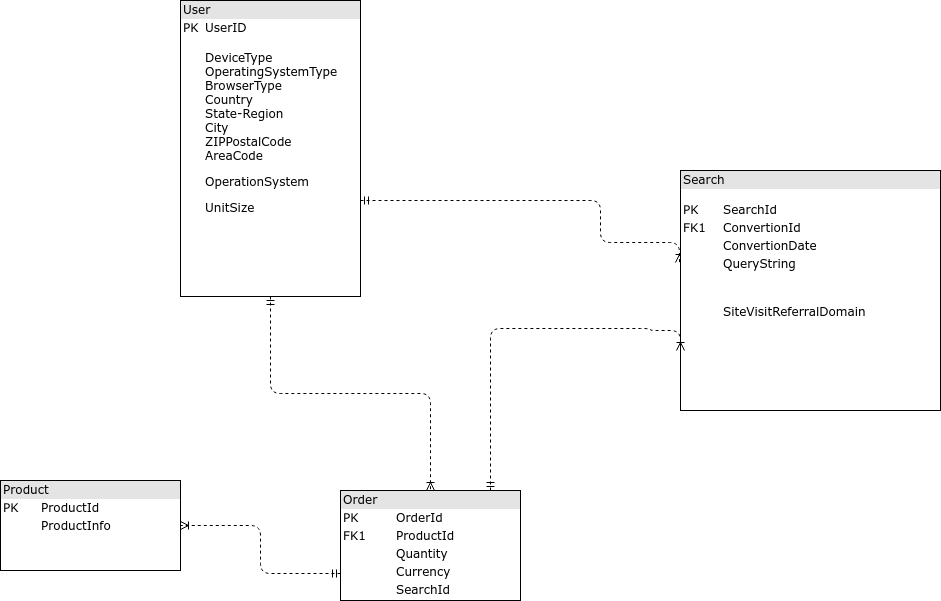

The diagram above was exported from draw.io. Its source (the exported page's mxGraphModel, read from the mxfile embedded in the PNG):
<mxGraphModel dx="1394" dy="762" grid="1" gridSize="10" guides="1" tooltips="1" connect="1" arrows="1" fold="1" page="1" pageScale="1" pageWidth="1100" pageHeight="850" background="#ffffff" math="0" shadow="0">
  <root>
    <mxCell id="0" />
    <mxCell id="1" parent="0" />
    <mxCell id="2ed32ef02a7f4228-18" style="edgeStyle=orthogonalEdgeStyle;html=1;entryX=0.5;entryY=0;dashed=1;labelBackgroundColor=none;startArrow=ERmandOne;endArrow=ERoneToMany;fontFamily=Verdana;fontSize=12;align=left;" parent="1" source="2ed32ef02a7f4228-2" target="2ed32ef02a7f4228-8" edge="1">
      <mxGeometry relative="1" as="geometry" />
    </mxCell>
    <mxCell id="2ed32ef02a7f4228-19" style="edgeStyle=orthogonalEdgeStyle;html=1;dashed=1;labelBackgroundColor=none;startArrow=ERmandOne;endArrow=ERoneToMany;fontFamily=Verdana;fontSize=12;align=left;entryX=-0.002;entryY=0.383;entryDx=0;entryDy=0;entryPerimeter=0;" parent="1" source="2ed32ef02a7f4228-2" target="2ed32ef02a7f4228-10" edge="1">
      <mxGeometry relative="1" as="geometry">
        <Array as="points">
          <mxPoint x="710" y="260" />
          <mxPoint x="710" y="302" />
        </Array>
      </mxGeometry>
    </mxCell>
    <mxCell id="2ed32ef02a7f4228-2" value="&lt;div style=&quot;box-sizing: border-box ; width: 100% ; background: #e4e4e4 ; padding: 2px&quot;&gt;User&lt;/div&gt;&lt;table style=&quot;width: 100% ; font-size: 1em&quot; cellpadding=&quot;2&quot; cellspacing=&quot;0&quot;&gt;&lt;tbody&gt;&lt;tr&gt;&lt;td&gt;PK&lt;/td&gt;&lt;td&gt;UserID&lt;/td&gt;&lt;/tr&gt;&lt;tr&gt;&lt;td&gt;&lt;br&gt;&lt;/td&gt;&lt;td&gt;&lt;pre&gt;&lt;font face=&quot;Verdana&quot;&gt;DeviceType&lt;br&gt;OperatingSystemType&lt;br&gt;BrowserType&lt;br&gt;Country&lt;br&gt;State-Region&lt;br&gt;City&lt;br&gt;ZIPPostalCode&lt;br&gt;AreaCode&lt;/font&gt;&lt;/pre&gt;&lt;pre&gt;&lt;font face=&quot;Verdana&quot;&gt;OperationSystem&lt;/font&gt;&lt;/pre&gt;&lt;pre&gt;&lt;font face=&quot;Verdana&quot;&gt;UnitSize&lt;/font&gt;&lt;/pre&gt;&lt;/td&gt;&lt;/tr&gt;&lt;/tbody&gt;&lt;/table&gt;" style="verticalAlign=top;align=left;overflow=fill;html=1;rounded=0;shadow=0;comic=0;labelBackgroundColor=none;strokeColor=#000000;strokeWidth=1;fillColor=#ffffff;fontFamily=Verdana;fontSize=12;fontColor=#000000;" parent="1" vertex="1">
      <mxGeometry x="290" y="60" width="180" height="296" as="geometry" />
    </mxCell>
    <mxCell id="2ed32ef02a7f4228-22" style="edgeStyle=orthogonalEdgeStyle;html=1;exitX=0;exitY=0.75;entryX=1;entryY=0.5;dashed=1;labelBackgroundColor=none;startArrow=ERmandOne;endArrow=ERoneToMany;fontFamily=Verdana;fontSize=12;align=left;" parent="1" source="2ed32ef02a7f4228-8" target="2ed32ef02a7f4228-3" edge="1">
      <mxGeometry relative="1" as="geometry" />
    </mxCell>
    <mxCell id="2ed32ef02a7f4228-3" value="&lt;div style=&quot;box-sizing: border-box ; width: 100% ; background: #e4e4e4 ; padding: 2px&quot;&gt;Product&lt;/div&gt;&lt;table style=&quot;width: 100% ; font-size: 1em&quot; cellpadding=&quot;2&quot; cellspacing=&quot;0&quot;&gt;&lt;tbody&gt;&lt;tr&gt;&lt;td&gt;PK&lt;/td&gt;&lt;td&gt;ProductId&lt;/td&gt;&lt;/tr&gt;&lt;tr&gt;&lt;td&gt;&lt;br&gt;&lt;/td&gt;&lt;td&gt;ProductInfo&lt;/td&gt;&lt;/tr&gt;&lt;tr&gt;&lt;td&gt;&lt;/td&gt;&lt;td&gt;&lt;br&gt;&lt;/td&gt;&lt;/tr&gt;&lt;tr&gt;&lt;td&gt;&lt;br&gt;&lt;/td&gt;&lt;td&gt;&lt;br&gt;&lt;/td&gt;&lt;/tr&gt;&lt;/tbody&gt;&lt;/table&gt;" style="verticalAlign=top;align=left;overflow=fill;html=1;rounded=0;shadow=0;comic=0;labelBackgroundColor=none;strokeColor=#000000;strokeWidth=1;fillColor=#ffffff;fontFamily=Verdana;fontSize=12;fontColor=#000000;" parent="1" vertex="1">
      <mxGeometry x="110" y="540" width="180" height="90" as="geometry" />
    </mxCell>
    <mxCell id="2ed32ef02a7f4228-8" value="&lt;div style=&quot;box-sizing: border-box ; width: 100% ; background: #e4e4e4 ; padding: 2px&quot;&gt;Order&lt;/div&gt;&lt;table style=&quot;width: 100% ; font-size: 1em&quot; cellpadding=&quot;2&quot; cellspacing=&quot;0&quot;&gt;&lt;tbody&gt;&lt;tr&gt;&lt;td&gt;PK&lt;/td&gt;&lt;td&gt;OrderId&lt;/td&gt;&lt;/tr&gt;&lt;tr&gt;&lt;td&gt;FK1&lt;/td&gt;&lt;td&gt;ProductId&lt;/td&gt;&lt;/tr&gt;&lt;tr&gt;&lt;td&gt;&lt;/td&gt;&lt;td&gt;Quantity&lt;/td&gt;&lt;/tr&gt;&lt;tr&gt;&lt;td&gt;&lt;br&gt;&lt;/td&gt;&lt;td&gt;Currency&lt;/td&gt;&lt;/tr&gt;&lt;tr&gt;&lt;td&gt;&lt;/td&gt;&lt;td&gt;SearchId&lt;br&gt;&lt;br&gt;&lt;/td&gt;&lt;/tr&gt;&lt;/tbody&gt;&lt;/table&gt;" style="verticalAlign=top;align=left;overflow=fill;html=1;rounded=0;shadow=0;comic=0;labelBackgroundColor=none;strokeColor=#000000;strokeWidth=1;fillColor=#ffffff;fontFamily=Verdana;fontSize=12;fontColor=#000000;" parent="1" vertex="1">
      <mxGeometry x="450" y="550" width="180" height="110" as="geometry" />
    </mxCell>
    <mxCell id="2ed32ef02a7f4228-10" value="&lt;div style=&quot;box-sizing: border-box ; width: 100% ; background: #e4e4e4 ; padding: 2px&quot;&gt;Search&lt;/div&gt;&lt;p&gt;&lt;/p&gt;&lt;p&gt;&lt;/p&gt;&lt;table style=&quot;width: 100% ; font-size: 1em&quot; cellpadding=&quot;2&quot; cellspacing=&quot;0&quot;&gt;&lt;tbody&gt;&lt;tr&gt;&lt;td&gt;PK&lt;/td&gt;&lt;td&gt;SearchId&lt;/td&gt;&lt;/tr&gt;&lt;tr&gt;&lt;td&gt;FK1&lt;/td&gt;&lt;td&gt;ConvertionId&lt;/td&gt;&lt;/tr&gt;&lt;tr&gt;&lt;td&gt;&lt;/td&gt;&lt;td&gt;ConvertionDate&lt;/td&gt;&lt;/tr&gt;&lt;tr&gt;&lt;td&gt;&lt;br&gt;&lt;/td&gt;&lt;td&gt;QueryString&lt;/td&gt;&lt;/tr&gt;&lt;tr&gt;&lt;td&gt;&lt;/td&gt;&lt;td&gt;&lt;br&gt;&lt;/td&gt;&lt;/tr&gt;&lt;tr&gt;&lt;td&gt;&lt;/td&gt;&lt;td&gt;&lt;pre&gt;&lt;span&gt;&lt;font face=&quot;Verdana&quot;&gt;SiteVisitReferralDomain&lt;/font&gt;&lt;/span&gt;&lt;/pre&gt;&lt;/td&gt;&lt;/tr&gt;&lt;/tbody&gt;&lt;/table&gt;&lt;br&gt;" style="verticalAlign=top;align=left;overflow=fill;html=1;rounded=0;shadow=0;comic=0;labelBackgroundColor=none;strokeColor=#000000;strokeWidth=1;fillColor=#ffffff;fontFamily=Verdana;fontSize=12;fontColor=#000000;" parent="1" vertex="1">
      <mxGeometry x="790" y="230" width="260" height="240" as="geometry" />
    </mxCell>
    <mxCell id="f9-iz6tkO4gxW3snynCq-6" style="edgeStyle=orthogonalEdgeStyle;html=1;dashed=1;labelBackgroundColor=none;startArrow=ERmandOne;endArrow=ERoneToMany;fontFamily=Verdana;fontSize=12;align=left;entryX=0;entryY=0.75;entryDx=0;entryDy=0;" edge="1" parent="1" source="2ed32ef02a7f4228-8" target="2ed32ef02a7f4228-10">
      <mxGeometry relative="1" as="geometry">
        <Array as="points">
          <mxPoint x="600" y="388" />
          <mxPoint x="760" y="388" />
          <mxPoint x="760" y="390" />
          <mxPoint x="790" y="390" />
        </Array>
        <mxPoint x="480" y="270" as="sourcePoint" />
        <mxPoint x="760" y="340" as="targetPoint" />
      </mxGeometry>
    </mxCell>
  </root>
</mxGraphModel>